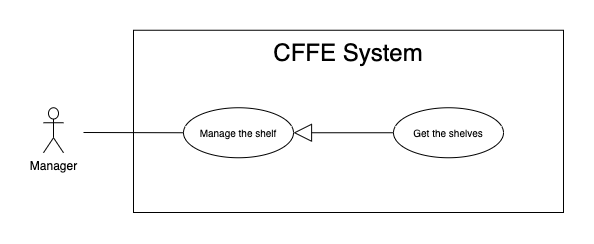

The diagram above was exported from draw.io. Its source (the exported page's mxGraphModel, read from the mxfile embedded in the PNG):
<mxGraphModel dx="946" dy="1712" grid="1" gridSize="10" guides="1" tooltips="1" connect="1" arrows="1" fold="1" page="1" pageScale="1" pageWidth="850" pageHeight="1100" math="0" shadow="0">
  <root>
    <mxCell id="eEAl1gQloG4jSVJaF6cw-0" />
    <mxCell id="eEAl1gQloG4jSVJaF6cw-1" parent="eEAl1gQloG4jSVJaF6cw-0" />
    <mxCell id="eEAl1gQloG4jSVJaF6cw-2" value="" style="rounded=0;whiteSpace=wrap;html=1;" parent="eEAl1gQloG4jSVJaF6cw-1" vertex="1">
      <mxGeometry x="140" y="-1072.25" width="430" height="182.25" as="geometry" />
    </mxCell>
    <mxCell id="eEAl1gQloG4jSVJaF6cw-3" value="&lt;span style=&quot;font-size: 24px&quot;&gt;CFFE System&lt;/span&gt;" style="text;html=1;strokeColor=none;fillColor=none;align=center;verticalAlign=middle;whiteSpace=wrap;rounded=0;" parent="eEAl1gQloG4jSVJaF6cw-1" vertex="1">
      <mxGeometry x="190" y="-1060" width="330" height="20" as="geometry" />
    </mxCell>
    <mxCell id="eEAl1gQloG4jSVJaF6cw-4" value="Manager" style="shape=umlActor;verticalLabelPosition=bottom;verticalAlign=top;html=1;outlineConnect=0;" parent="eEAl1gQloG4jSVJaF6cw-1" vertex="1">
      <mxGeometry x="50" y="-994.75" width="20" height="45" as="geometry" />
    </mxCell>
    <mxCell id="eEAl1gQloG4jSVJaF6cw-5" value="&lt;font style=&quot;font-size: 10px&quot;&gt;Manage the shelf&lt;br&gt;&lt;/font&gt;" style="ellipse;whiteSpace=wrap;html=1;fillColor=#ffffff;gradientColor=none;" parent="eEAl1gQloG4jSVJaF6cw-1" vertex="1">
      <mxGeometry x="190" y="-994.75" width="110" height="50" as="geometry" />
    </mxCell>
    <mxCell id="eEAl1gQloG4jSVJaF6cw-6" value="" style="endArrow=none;html=1;rounded=0;exitX=0;exitY=0.5;exitDx=0;exitDy=0;" parent="eEAl1gQloG4jSVJaF6cw-1" source="eEAl1gQloG4jSVJaF6cw-5" edge="1">
      <mxGeometry relative="1" as="geometry">
        <mxPoint x="631" y="-872.5" as="sourcePoint" />
        <mxPoint x="90" y="-970" as="targetPoint" />
      </mxGeometry>
    </mxCell>
    <mxCell id="_Nb7vDlSYRi7mNtHMxs0-0" value="" style="endArrow=block;endSize=16;endFill=0;html=1;exitX=0;exitY=0.5;exitDx=0;exitDy=0;" parent="eEAl1gQloG4jSVJaF6cw-1" source="_Nb7vDlSYRi7mNtHMxs0-1" target="eEAl1gQloG4jSVJaF6cw-5" edge="1">
      <mxGeometry width="160" relative="1" as="geometry">
        <mxPoint x="400" y="-972.25" as="sourcePoint" />
        <mxPoint x="270.03999999999996" y="-688.1379999999999" as="targetPoint" />
      </mxGeometry>
    </mxCell>
    <mxCell id="_Nb7vDlSYRi7mNtHMxs0-1" value="&lt;font style=&quot;font-size: 10px&quot;&gt;Get the shelves&lt;br&gt;&lt;/font&gt;" style="ellipse;whiteSpace=wrap;html=1;fillColor=#ffffff;gradientColor=none;" parent="eEAl1gQloG4jSVJaF6cw-1" vertex="1">
      <mxGeometry x="400" y="-994.75" width="110" height="50" as="geometry" />
    </mxCell>
  </root>
</mxGraphModel>